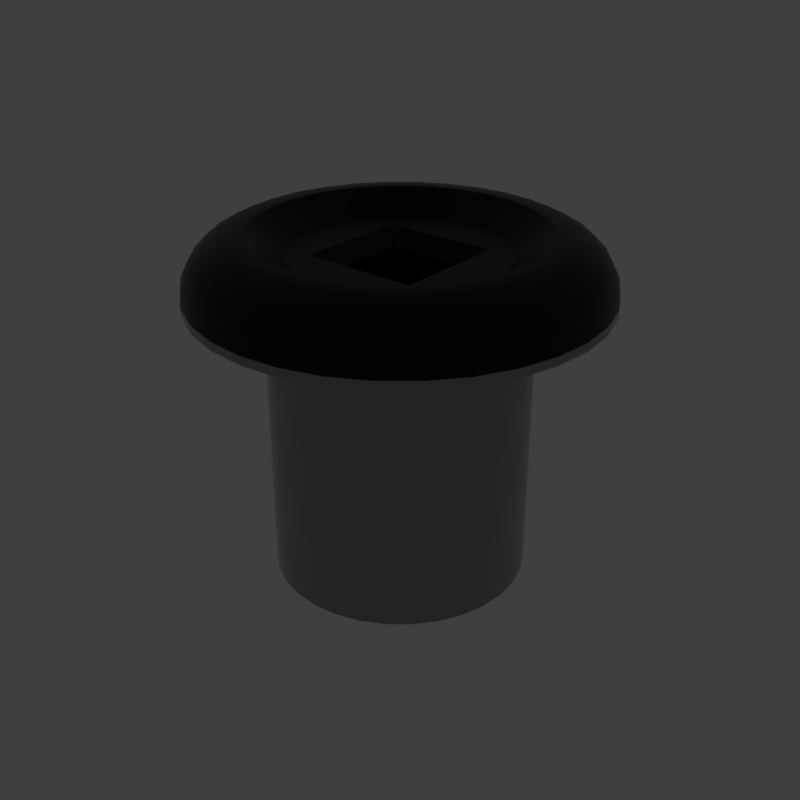 # Source: square_circleround.blend  (saved by Blender 2.79.6; exported with 4.5.12 LTS)
import bpy
from mathutils import Matrix  # noqa: F401  (used for matrix-valued properties, if any)

bpy.ops.wm.read_factory_settings(use_empty=True)
scene = bpy.context.scene
scene.name = 'main'

# ---- collections
col_collection_1 = bpy.data.collections.new('Collection 1'); scene.collection.children.link(col_collection_1)

# ---- materials (node trees are filled in below, after node groups)
mat_prox_alum_052 = bpy.data.materials.new('prox_alum.052')
mat_prox_alum_052.alpha_threshold = 0.0
mat_prox_alum_052.diffuse_color = (0.1933, 0.1933, 0.1933, 1.0)
mat_prox_alum_052.roughness = 0.5
mat_prox_kevlar_052 = bpy.data.materials.new('prox_kevlar.052')
mat_prox_kevlar_052.alpha_threshold = 0.0
mat_prox_kevlar_052.diffuse_color = (0.03737, 0.03737, 0.03737, 1.0)
mat_prox_kevlar_052.roughness = 0.5
mat_prox_easy_spec_052 = bpy.data.materials.new('prox_easy_spec.052')
mat_prox_easy_spec_052.alpha_threshold = 0.0
mat_prox_easy_spec_052.diffuse_color = (0.2791, 0.2791, 0.2791, 1.0)
mat_prox_easy_spec_052.roughness = 0.5
mat_prox_soap_050 = bpy.data.materials.new('prox_soap.050')
mat_prox_soap_050.alpha_threshold = 0.0
mat_prox_soap_050.diffuse_color = (0.8, 0.5447, 0.3018, 1.0)
mat_prox_soap_050.roughness = 0.5
mat_prox_emission_050 = bpy.data.materials.new('prox_emission.050')
mat_prox_emission_050.alpha_threshold = 0.0
mat_prox_emission_050.diffuse_color = (0.3973, 0.7023, 0.9681, 1.0)
mat_prox_emission_050.roughness = 0.5

# ---- node groups
ng_auto_smooth = bpy.data.node_groups.new('Auto Smooth', 'GeometryNodeTree')
_s = ng_auto_smooth.interface.new_socket(name='Geometry', in_out='OUTPUT', socket_type='NodeSocketGeometry')
_s = ng_auto_smooth.interface.new_socket(name='Geometry', in_out='INPUT', socket_type='NodeSocketGeometry')
_s = ng_auto_smooth.interface.new_socket(name='Angle', in_out='INPUT', socket_type='NodeSocketFloat')
_s.subtype = 'ANGLE'
_s.min_value = 0.0
_s.max_value = 3.142
ng_auto_smooth.is_modifier = True
_N = ng_auto_smooth.nodes; _L = ng_auto_smooth.links
n0 = _N.new('NodeGroupOutput'); n0.name = 'Group Output'; n0.location = (480, -100)
n1 = _N.new('NodeGroupInput'); n1.name = 'Group Input'; n1.location = (-420, -300)
n2 = _N.new('NodeGroupInput'); n2.name = 'Group Input.001'; n2.location = (-60, -100)
n3 = _N.new('GeometryNodeSetShadeSmooth'); n3.name = 'Set Shade Smooth'; n3.location = (120, -100)
n3.domain = 'EDGE'
n4 = _N.new('GeometryNodeSetShadeSmooth'); n4.name = 'Set Shade Smooth.001'; n4.location = (300, -100)
n5 = _N.new('GeometryNodeInputMeshEdgeAngle'); n5.name = 'Edge Angle'; n5.location = (-420, -220)
n6 = _N.new('GeometryNodeInputEdgeSmooth'); n6.name = 'Is Edge Smooth'; n6.location = (-60, -160)
n7 = _N.new('GeometryNodeInputShadeSmooth'); n7.name = 'Is Face Smooth'; n7.location = (-240, -340)
n8 = _N.new('FunctionNodeBooleanMath'); n8.name = 'Boolean Math'; n8.location = (-60, -220)
n9 = _N.new('FunctionNodeCompare'); n9.name = 'Compare'; n9.location = (-240, -180)
n9.operation = 'LESS_EQUAL'
_L.new(n5.outputs[0], n9.inputs[0])
_L.new(n4.outputs[0], n0.inputs[0])
_L.new(n1.outputs[1], n9.inputs[1])
_L.new(n9.outputs[0], n8.inputs[0])
_L.new(n7.outputs[0], n8.inputs[1])
_L.new(n2.outputs[0], n3.inputs[0])
_L.new(n6.outputs[0], n3.inputs[1])
_L.new(n3.outputs[0], n4.inputs[0])
_L.new(n8.outputs[0], n3.inputs[2])
n0.is_active_output = True

# ---- material node trees
mat_prox_alum_052.use_nodes = True; mat_prox_alum_052.node_tree.nodes.clear()
_N = mat_prox_alum_052.node_tree.nodes; _L = mat_prox_alum_052.node_tree.links
n0 = _N.new('ShaderNodeOutputMaterial'); n0.name = 'Material Output'; n0.location = (300, 300)
n1 = _N.new('ShaderNodeBsdfPrincipled'); n1.name = 'Principled BSDF'; n1.location = (10, 300)
n1.width = 150
n1.subsurface_method = 'BURLEY'
n1.inputs[0].default_value = (0.3217, 0.3217, 0.3217, 1.0)
n1.inputs[1].default_value = 1.0
n1.inputs[2].default_value = 0.1633
n1.inputs[3].default_value = 1.45
n1.inputs[9].default_value = (1.0, 1.0, 1.0)
n1.inputs[13].default_value = 0.119
n1.inputs[15].default_value = 0.7959
n1.inputs[16].default_value = 0.8299
n1.inputs[24].default_value = 0.1605
_L.new(n1.outputs[0], n0.inputs[0])
n0.is_active_output = True
mat_prox_kevlar_052.use_nodes = True; mat_prox_kevlar_052.node_tree.nodes.clear()
_N = mat_prox_kevlar_052.node_tree.nodes; _L = mat_prox_kevlar_052.node_tree.links
n0 = _N.new('ShaderNodeOutputMaterial'); n0.name = 'Material Output'; n0.location = (300, 300)
n1 = _N.new('ShaderNodeBsdfPrincipled'); n1.name = 'Principled BSDF'; n1.location = (10, 300)
n1.width = 150
n1.subsurface_method = 'BURLEY'
n1.inputs[0].default_value = (0.0, 0.0, 0.0, 1.0)
n1.inputs[2].default_value = 0.3401
n1.inputs[3].default_value = 1.45
n1.inputs[9].default_value = (1.0, 1.0, 1.0)
n1.inputs[13].default_value = 0.2143
_L.new(n1.outputs[0], n0.inputs[0])
n0.is_active_output = True
mat_prox_easy_spec_052.use_nodes = True; mat_prox_easy_spec_052.node_tree.nodes.clear()
_N = mat_prox_easy_spec_052.node_tree.nodes; _L = mat_prox_easy_spec_052.node_tree.links
n0 = _N.new('ShaderNodeOutputMaterial'); n0.name = 'Material Output'; n0.location = (300, 300)
n1 = _N.new('ShaderNodeBsdfPrincipled'); n1.name = 'Principled BSDF'; n1.location = (10, 300)
n1.width = 150
n1.subsurface_method = 'BURLEY'
n1.inputs[0].default_value = (0.1372, 0.1372, 0.1372, 1.0)
n1.inputs[2].default_value = 0.2245
n1.inputs[3].default_value = 1.45
n1.inputs[9].default_value = (1.0, 1.0, 1.0)
n1.inputs[13].default_value = 0.09864
n1.inputs[19].default_value = 0.25
_L.new(n1.outputs[0], n0.inputs[0])
n0.is_active_output = True
mat_prox_soap_050.use_nodes = True; mat_prox_soap_050.node_tree.nodes.clear()
_N = mat_prox_soap_050.node_tree.nodes; _L = mat_prox_soap_050.node_tree.links
n0 = _N.new('ShaderNodeOutputMaterial'); n0.name = 'Material Output'; n0.location = (300, 300)
n1 = _N.new('ShaderNodeLayerWeight'); n1.name = 'Layer Weight'; n1.location = (-554, 262)
n2 = _N.new('ShaderNodeValToRGB'); n2.name = 'ColorRamp'; n2.location = (-400, 254)
n2.color_ramp.interpolation = 'B_SPLINE'
while len(n2.color_ramp.elements) > 1: n2.color_ramp.elements.remove(n2.color_ramp.elements[-1])
n2.color_ramp.elements[0].position = 0.0; n2.color_ramp.elements[0].color = (1.0, 0.0, 0.2363, 1.0)
_e = n2.color_ramp.elements.new(0.1477); _e.color = (0.0, 0.1135, 0.6103, 1.0)
_e = n2.color_ramp.elements.new(0.2773); _e.color = (0.2081, 0.332, 0.6265, 1.0)
_e = n2.color_ramp.elements.new(0.5); _e.color = (0.5089, 0.1741, 0.6181, 1.0)
_e = n2.color_ramp.elements.new(0.6818); _e.color = (0.7544, 0.04821, 0.0, 1.0)
_e = n2.color_ramp.elements.new(0.8511); _e.color = (0.336, 0.5043, 0.1917, 1.0)
_e = n2.color_ramp.elements.new(1.0); _e.color = (0.01772, 0.3483, 1.0, 1.0)
n3 = _N.new('ShaderNodeMix'); n3.name = 'Mix'; n3.location = (-80, 218)
n3.data_type = 'RGBA'
n3.inputs[0].default_value = 0.7909
n4 = _N.new('ShaderNodeBsdfPrincipled'); n4.name = 'Principled BSDF.001'; n4.location = (140, 300)
n4.width = 150
n4.subsurface_method = 'BURLEY'
n4.inputs[2].default_value = 0.0
n4.inputs[3].default_value = 1.45
n4.inputs[9].default_value = (1.0, 1.0, 1.0)
n4.inputs[18].default_value = 1.0
n4.inputs[19].default_value = 0.25
_L.new(n1.outputs[1], n2.inputs[0])
_L.new(n2.outputs[0], n3.inputs[6])
_L.new(n3.outputs[2], n4.inputs[0])
_L.new(n4.outputs[0], n0.inputs[0])
n0.is_active_output = True
mat_prox_emission_050.use_nodes = True; mat_prox_emission_050.node_tree.nodes.clear()
_N = mat_prox_emission_050.node_tree.nodes; _L = mat_prox_emission_050.node_tree.links
n0 = _N.new('ShaderNodeOutputMaterial'); n0.name = 'Material Output'; n0.location = (446, 300)
n1 = _N.new('ShaderNodeEmission'); n1.name = 'Emission'; n1.location = (156, 300)
n1.inputs[1].default_value = 4.0
n2 = _N.new('ShaderNodeLayerWeight'); n2.name = 'Layer Weight'; n2.location = (-631, 360)
n3 = _N.new('ShaderNodeValToRGB'); n3.name = 'ColorRamp'; n3.location = (-450, 370)
n3.color_ramp.interpolation = 'B_SPLINE'
while len(n3.color_ramp.elements) > 1: n3.color_ramp.elements.remove(n3.color_ramp.elements[-1])
n3.color_ramp.elements[0].position = 0.1864; n3.color_ramp.elements[0].color = (1.0, 0.02556, 0.0, 1.0)
_e = n3.color_ramp.elements.new(0.8045); _e.color = (1.0, 0.2244, 0.007333, 1.0)
_e = n3.color_ramp.elements.new(0.9909); _e.color = (1.0, 1.0, 1.0, 1.0)
n4 = _N.new('ShaderNodeMix'); n4.name = 'Mix'; n4.location = (-92, 333)
n4.data_type = 'RGBA'
n4.blend_type = 'COLOR'
n4.inputs[0].default_value = 0.8273
_L.new(n2.outputs[1], n3.inputs[0])
_L.new(n1.outputs[0], n0.inputs[0])
_L.new(n4.outputs[2], n1.inputs[0])
_L.new(n3.outputs[0], n4.inputs[7])
n0.is_active_output = True

# ---- world
world_world = bpy.data.worlds.new('World'); scene.world = world_world
world_world.use_nodes = True; world_world.node_tree.nodes.clear()
_N = world_world.node_tree.nodes; _L = world_world.node_tree.links
n0 = _N.new('ShaderNodeOutputWorld'); n0.name = 'World Output'; n0.location = (300, 300)
n1 = _N.new('ShaderNodeBackground'); n1.name = 'Background'; n1.location = (10, 300)
n1.inputs[0].default_value = (0.05, 0.05, 0.05, 1.0)
_L.new(n1.outputs[0], n0.inputs[0])
n0.is_active_output = True
world_world.use_sun_shadow = False
world_world.sun_shadow_jitter_overblur = 0.0

# ---- meshes
me_square_circleround = bpy.data.meshes.new('square_circleround')
me_square_circleround.from_pydata([(0.0, 0.327, 0.2137), (-0.0638, 0.3207, 0.2137), (-0.1251, 0.3021, 0.2137), (-0.1817, 0.2719, 0.2137), (-0.2312, 0.2312, 0.2137), (-0.2719, 0.1817, 0.2137), (-0.3021, 0.1251, 0.2137), (-0.3207, 0.0638, 0.2137), (-0.327, 2.469e-08, 0.2137), (-0.3207, -0.0638, 0.2137), (-0.3021, -0.1251, 0.2137), (-0.2719, -0.1817, 0.2137), (-0.2312, -0.2312, 0.2137), (-0.1817, -0.2719, 0.2137), (-0.1251, -0.3021, 0.2137), (-0.0638, -0.3207, 0.2137), (0.0, -0.327, 0.2137), (0.1425, -0.09524, 0.2797), (0.0638, 0.3207, 0.2137), (0.1251, 0.3021, 0.2137), (0.1817, 0.2719, 0.2137), (0.2312, 0.2312, 0.2137), (0.2719, 0.1817, 0.2137), (0.3021, 0.1251, 0.2137), (0.3207, 0.0638, 0.2137), (0.327, 2.469e-08, 0.2137), (0.3207, -0.0638, 0.2137), (0.3021, -0.1251, 0.2137), (0.2719, -0.1817, 0.2137), (0.2312, -0.2312, 0.2137), (0.1817, -0.2719, 0.2137), (0.1251, -0.3021, 0.2137), (0.1584, -0.0656, 0.2797), (0.1681, -0.03344, 0.2797), (0.0638, -0.3207, 0.2137), (-0.06831, 0.06831, 0.1016), (0.0, 0.2281, 0.3143), (-0.04451, 0.2237, 0.3143), (-0.0873, 0.2108, 0.3143), (-0.1267, 0.1897, 0.3143), (-0.1613, 0.1613, 0.3143), (-0.1897, 0.1267, 0.3143), (-0.2108, 0.0873, 0.3143), (-0.2237, 0.04451, 0.3143), (-0.2281, 4.54e-08, 0.3143), (-0.2237, -0.04451, 0.3143), (-0.2108, -0.0873, 0.3143), (-0.1897, -0.1267, 0.3143), (-0.1613, -0.1613, 0.3143), (-0.1267, -0.1897, 0.3143), (-0.0873, -0.2108, 0.3143), (-0.04451, -0.2237, 0.3143), (0.0, -0.2281, 0.3143), (0.1714, 6.001e-08, 0.2797), (0.1681, 0.03344, 0.2797), (-0.06831, -0.06831, 0.1016), (0.06831, -0.06831, 0.1016), (0.04451, 0.2237, 0.3143), (0.0873, 0.2108, 0.3143), (0.1267, 0.1897, 0.3143), (0.1613, 0.1613, 0.3143), (0.1897, 0.1267, 0.3143), (0.0, 0.2071, 0.2137), (-0.0404, 0.2031, 0.2137), (-0.07924, 0.1913, 0.2137), (-0.115, 0.1722, 0.2137), (-0.1464, 0.1464, 0.2137), (-0.1722, 0.115, 0.2137), (-0.1913, 0.07924, 0.2137), (-0.2031, 0.0404, 0.2137), (-0.2071, 4.981e-08, 0.2137), (-0.2031, -0.0404, 0.2137), (-0.1913, -0.07924, 0.2137), (-0.1722, -0.115, 0.2137), (-0.1464, -0.1464, 0.2137), (-0.115, -0.1722, 0.2137), (-0.07924, -0.1913, 0.2137), (-0.0404, -0.2031, 0.2137), (0.0, -0.2071, 0.2137), (0.2108, 0.0873, 0.3143), (0.2237, 0.04451, 0.3143), (0.2281, 4.54e-08, 0.3143), (0.2237, -0.04451, 0.3143), (0.2108, -0.0873, 0.3143), (0.1584, 0.0656, 0.2797), (0.1425, 0.09524, 0.2797), (0.1897, -0.1267, 0.3143), (0.1613, -0.1613, 0.3143), (0.1267, -0.1897, 0.3143), (0.0873, -0.2108, 0.3143), (0.04451, -0.2237, 0.3143), (0.0, -0.06831, 0.1016), (0.06831, 0.06831, 0.1016), (0.0404, 0.2031, 0.2137), (0.0, 0.2071, -0.2457), (-0.0404, 0.2031, -0.2457), (-0.07924, 0.1913, -0.2457), (-0.115, 0.1722, -0.2457), (-0.1464, 0.1464, -0.2457), (-0.1722, 0.115, -0.2457), (-0.1913, 0.07924, -0.2457), (-0.2031, 0.0404, -0.2457), (-0.2071, 4.981e-08, -0.2457), (-0.2031, -0.0404, -0.2457), (-0.1913, -0.07924, -0.2457), (-0.1722, -0.115, -0.2457), (-0.1464, -0.1464, -0.2457), (-0.115, -0.1722, -0.2457), (-0.07924, -0.1913, -0.2457), (-0.0404, -0.2031, -0.2457), (0.0, -0.2071, -0.2457), (0.07924, 0.1913, 0.2137), (0.115, 0.1722, 0.2137), (0.1464, 0.1464, 0.2137), (0.1722, 0.115, 0.2137), (0.1913, 0.07924, 0.2137), (0.2031, 0.0404, 0.2137), (0.2071, 4.981e-08, 0.2137), (0.1212, 0.1212, 0.2797), (-0.09524, 0.09524, 0.2797), (0.2031, -0.0404, 0.2137), (0.1913, -0.07924, 0.2137), (0.1722, -0.115, 0.2137), (0.1464, -0.1464, 0.2137), (0.115, -0.1722, 0.2137), (0.07924, -0.1913, 0.2137), (0.0, 0.1714, 0.2797), (-0.03344, 0.1681, 0.2797), (-0.0656, 0.1584, 0.2797), (-0.09524, 0.1425, 0.2797), (-0.1212, 0.1212, 0.2797), (-0.1425, 0.09524, 0.2797), (-0.1584, 0.0656, 0.2797), (-0.1681, 0.03344, 0.2797), (-0.1714, 6.001e-08, 0.2797), (-0.1681, -0.03344, 0.2797), (-0.1584, -0.0656, 0.2797), (-0.1425, -0.09524, 0.2797), (-0.1212, -0.1212, 0.2797), (-0.09524, -0.1425, 0.2797), (-0.0656, -0.1584, 0.2797), (-0.03344, -0.1681, 0.2797), (0.0, -0.1714, 0.2797), (0.0404, -0.2031, 0.2137), (0.0, 0.06831, 0.1016), (0.0, -0.06831, 0.2544), (0.0404, 0.2031, -0.2457), (0.07924, 0.1913, -0.2457), (0.115, 0.1722, -0.2457), (0.1464, 0.1464, -0.2457), (0.1722, 0.115, -0.2457), (0.1913, 0.07924, -0.2457), (-0.09524, -0.09524, 0.2797), (0.0, -0.09524, 0.2797), (0.2031, 0.0404, -0.2457), (0.2071, 4.981e-08, -0.2457), (0.2031, -0.0404, -0.2457), (0.1913, -0.07924, -0.2457), (0.0, 0.06831, 0.2544), (-0.06831, -0.06831, 0.2544), (0.09524, -0.09524, 0.2797), (-0.06831, 0.06831, 0.2544), (0.03344, -0.1681, 0.2797), (0.0656, -0.1584, 0.2797), (0.09524, -0.1425, 0.2797), (0.1212, -0.1212, 0.2797), (0.0, 0.09524, 0.2797), (0.1722, -0.115, -0.2457), (0.1464, -0.1464, -0.2457), (0.115, -0.1722, -0.2457), (0.07924, -0.1913, -0.2457), (0.0404, -0.2031, -0.2457), (0.06831, -0.06831, 0.2544), (0.09524, 0.09524, 0.2797), (0.06831, 0.06831, 0.2544), (0.03344, 0.1681, 0.2797), (0.0656, 0.1584, 0.2797), (0.09524, 0.1425, 0.2797), (0.0, 0.2396, 0.3143), (0.0, 0.327, 0.2274), (0.0, 0.2666, 0.3101), (0.0, 0.291, 0.2977), (0.0, 0.3103, 0.2785), (0.0, 0.3227, 0.2542), (-0.0638, 0.3207, 0.2274), (-0.04675, 0.235, 0.3143), (-0.06296, 0.3165, 0.2542), (-0.06054, 0.3044, 0.2785), (-0.05677, 0.2854, 0.2977), (-0.05202, 0.2615, 0.3101), (-0.1251, 0.3021, 0.2274), (-0.09171, 0.2214, 0.3143), (-0.1235, 0.2982, 0.2542), (-0.1188, 0.2867, 0.2785), (-0.1114, 0.2688, 0.2977), (-0.102, 0.2463, 0.3101), (-0.1817, 0.2719, 0.2274), (-0.1331, 0.1993, 0.3143), (-0.1793, 0.2683, 0.2542), (-0.1724, 0.258, 0.2785), (-0.1617, 0.242, 0.2977), (-0.1481, 0.2217, 0.3101), (-0.2312, 0.2312, 0.2274), (-0.1695, 0.1695, 0.3143), (-0.2282, 0.2282, 0.2542), (-0.2194, 0.2194, 0.2785), (-0.2058, 0.2058, 0.2977), (-0.1885, 0.1885, 0.3101), (-0.2719, 0.1817, 0.2274), (-0.1993, 0.1331, 0.3143), (-0.2683, 0.1793, 0.2542), (-0.258, 0.1724, 0.2785), (-0.242, 0.1617, 0.2977), (-0.2217, 0.1481, 0.3101), (-0.3021, 0.1251, 0.2274), (-0.2214, 0.09171, 0.3143), (-0.2982, 0.1235, 0.2542), (-0.2867, 0.1188, 0.2785), (-0.2688, 0.1114, 0.2977), (-0.2463, 0.102, 0.3101), (-0.3207, 0.0638, 0.2274), (-0.235, 0.04675, 0.3143), (-0.3165, 0.06296, 0.2542), (-0.3044, 0.06054, 0.2785), (-0.2854, 0.05677, 0.2977), (-0.2615, 0.05202, 0.3101), (-0.327, 2.469e-08, 0.2274), (-0.2396, 4.299e-08, 0.3143), (-0.3227, 2.558e-08, 0.2542), (-0.3103, 2.832e-08, 0.2785), (-0.291, 3.224e-08, 0.2977), (-0.2666, 3.731e-08, 0.3101), (-0.3207, -0.0638, 0.2274), (-0.235, -0.04675, 0.3143), (-0.3165, -0.06296, 0.2542), (-0.3044, -0.06054, 0.2785), (-0.2854, -0.05677, 0.2977), (-0.2615, -0.05202, 0.3101), (-0.3021, -0.1251, 0.2274), (-0.2214, -0.09171, 0.3143), (-0.2982, -0.1235, 0.2542), (-0.2867, -0.1188, 0.2785), (-0.2688, -0.1114, 0.2977), (-0.2463, -0.102, 0.3101), (-0.2719, -0.1817, 0.2274), (-0.1993, -0.1331, 0.3143), (-0.2683, -0.1793, 0.2542), (-0.258, -0.1724, 0.2785), (-0.242, -0.1617, 0.2977), (-0.2217, -0.1481, 0.3101), (-0.2312, -0.2312, 0.2274), (-0.1695, -0.1695, 0.3143), (-0.2282, -0.2282, 0.2542), (-0.2194, -0.2194, 0.2785), (-0.2058, -0.2058, 0.2977), (-0.1885, -0.1885, 0.3101), (-0.1817, -0.2719, 0.2274), (-0.1331, -0.1993, 0.3143), (-0.1793, -0.2683, 0.2542), (-0.1724, -0.258, 0.2785), (-0.1617, -0.242, 0.2977), (-0.1481, -0.2217, 0.3101), (-0.1251, -0.3021, 0.2274), (-0.09171, -0.2214, 0.3143), (-0.1235, -0.2982, 0.2542), (-0.1188, -0.2867, 0.2785), (-0.1114, -0.2688, 0.2977), (-0.102, -0.2463, 0.3101), (-0.0638, -0.3207, 0.2274), (-0.04675, -0.235, 0.3143), (-0.06296, -0.3165, 0.2542), (-0.06054, -0.3044, 0.2785), (-0.05677, -0.2854, 0.2977), (-0.05202, -0.2615, 0.3101), (0.0, -0.327, 0.2274), (0.0, -0.2396, 0.3143), (0.0, -0.3227, 0.2542), (0.0, -0.3103, 0.2785), (0.0, -0.291, 0.2977), (0.0, -0.2666, 0.3101), (0.0638, 0.3207, 0.2274), (0.04675, 0.235, 0.3143), (0.06296, 0.3165, 0.2542), (0.06054, 0.3044, 0.2785), (0.05677, 0.2854, 0.2977), (0.05202, 0.2615, 0.3101), (0.09171, 0.2214, 0.3143), (0.1251, 0.3021, 0.2274), (0.102, 0.2463, 0.3101), (0.1114, 0.2688, 0.2977), (0.1188, 0.2867, 0.2785), (0.1235, 0.2982, 0.2542), (0.1817, 0.2719, 0.2274), (0.1331, 0.1993, 0.3143), (0.1793, 0.2683, 0.2542), (0.1724, 0.258, 0.2785), (0.1617, 0.242, 0.2977), (0.1481, 0.2217, 0.3101), (0.1695, 0.1695, 0.3143), (0.2312, 0.2312, 0.2274), (0.1885, 0.1885, 0.3101), (0.2058, 0.2058, 0.2977), (0.2194, 0.2194, 0.2785), (0.2282, 0.2282, 0.2542), (0.2719, 0.1817, 0.2274), (0.1993, 0.1331, 0.3143), (0.2683, 0.1793, 0.2542), (0.258, 0.1724, 0.2785), (0.242, 0.1617, 0.2977), (0.2217, 0.1481, 0.3101), (0.2214, 0.09171, 0.3143), (0.3021, 0.1251, 0.2274), (0.2463, 0.102, 0.3101), (0.2688, 0.1114, 0.2977), (0.2867, 0.1188, 0.2785), (0.2982, 0.1235, 0.2542), (0.3207, 0.0638, 0.2274), (0.235, 0.04675, 0.3143), (0.3165, 0.06296, 0.2542), (0.3044, 0.06054, 0.2785), (0.2854, 0.05677, 0.2977), (0.2615, 0.05202, 0.3101), (0.2396, 4.299e-08, 0.3143), (0.327, 2.469e-08, 0.2274), (0.2666, 3.731e-08, 0.3101), (0.291, 3.224e-08, 0.2977), (0.3103, 2.832e-08, 0.2785), (0.3227, 2.558e-08, 0.2542), (0.235, -0.04675, 0.3143), (0.3207, -0.0638, 0.2274), (0.2615, -0.05202, 0.3101), (0.2854, -0.05677, 0.2977), (0.3044, -0.06054, 0.2785), (0.3165, -0.06296, 0.2542), (0.2214, -0.09171, 0.3143), (0.3021, -0.1251, 0.2274), (0.2463, -0.102, 0.3101), (0.2688, -0.1114, 0.2977), (0.2867, -0.1188, 0.2785), (0.2982, -0.1235, 0.2542), (0.2719, -0.1817, 0.2274), (0.1993, -0.1331, 0.3143), (0.2683, -0.1793, 0.2542), (0.258, -0.1724, 0.2785), (0.242, -0.1617, 0.2977), (0.2217, -0.1481, 0.3101), (0.1695, -0.1695, 0.3143), (0.2312, -0.2312, 0.2274), (0.1885, -0.1885, 0.3101), (0.2058, -0.2058, 0.2977), (0.2194, -0.2194, 0.2785), (0.2282, -0.2282, 0.2542), (0.1331, -0.1993, 0.3143), (0.1817, -0.2719, 0.2274), (0.1481, -0.2217, 0.3101), (0.1617, -0.242, 0.2977), (0.1724, -0.258, 0.2785), (0.1793, -0.2683, 0.2542), (0.09171, -0.2214, 0.3143), (0.1251, -0.3021, 0.2274), (0.102, -0.2463, 0.3101), (0.1114, -0.2688, 0.2977), (0.1188, -0.2867, 0.2785), (0.1235, -0.2982, 0.2542), (0.04675, -0.235, 0.3143), (0.0638, -0.3207, 0.2274), (0.05202, -0.2615, 0.3101), (0.05677, -0.2854, 0.2977), (0.06054, -0.3044, 0.2785), (0.06296, -0.3165, 0.2542)], [], [(322, 81, 82, 328), (346, 87, 88, 352), (215, 221, 43, 42), (352, 88, 89, 358), (221, 227, 44, 43), (227, 233, 45, 44), (358, 89, 90, 364), (233, 239, 46, 45), (281, 57, 58, 286), (239, 245, 47, 46), (159, 145, 91, 55), (245, 251, 48, 47), (286, 58, 59, 293), (251, 257, 49, 48), (185, 191, 38, 37), (257, 263, 50, 49), (22, 304, 311, 23), (263, 269, 51, 50), (178, 36, 57, 281), (310, 79, 80, 317), (269, 275, 52, 51), (191, 197, 39, 38), (173, 85, 118, 177), (34, 365, 274, 16), (197, 203, 40, 39), (317, 80, 81, 322), (334, 83, 86, 341), (203, 209, 41, 40), (328, 82, 83, 334), (341, 86, 87, 346), (209, 215, 42, 41), (21, 299, 304, 22), (13, 14, 262, 256), (0, 1, 184, 179), (23, 311, 316, 24), (14, 15, 268, 262), (1, 2, 190, 184), (24, 316, 323, 25), (15, 16, 274, 268), (2, 3, 196, 190), (25, 323, 329, 26), (28, 340, 347, 29), (3, 4, 202, 196), (27, 335, 340, 28), (145, 172, 56, 91), (4, 5, 208, 202), (26, 329, 335, 27), (30, 353, 359, 31), (5, 6, 214, 208), (172, 174, 92, 56), (6, 7, 220, 214), (160, 17, 32, 33, 53, 54, 84, 85, 173), (7, 8, 226, 220), (8, 9, 232, 226), (19, 287, 292, 20), (9, 10, 238, 232), (158, 161, 35, 144), (10, 11, 244, 238), (20, 292, 299, 21), (11, 12, 250, 244), (298, 60, 61, 305), (12, 13, 256, 250), (26, 120, 117, 25), (91, 144, 35, 55), (6, 5, 67, 68), (30, 124, 123, 29), (7, 6, 68, 69), (31, 125, 124, 30), (8, 7, 69, 70), (91, 56, 92, 144), (9, 8, 70, 71), (34, 143, 125, 31), (10, 9, 71, 72), (19, 111, 93, 18), (11, 10, 72, 73), (160, 173, 174, 172), (12, 11, 73, 74), (173, 166, 158, 174), (13, 12, 74, 75), (20, 112, 111, 19), (14, 13, 75, 76), (1, 0, 62, 63), (24, 116, 115, 23), (15, 14, 76, 77), (2, 1, 63, 64), (166, 126, 127, 128, 129, 119), (16, 15, 77, 78), (3, 2, 64, 65), (25, 117, 116, 24), (28, 122, 121, 27), (4, 3, 65, 66), (27, 121, 120, 26), (29, 123, 122, 28), (5, 4, 66, 67), (68, 67, 99, 100), (123, 168, 167, 122), (69, 68, 100, 101), (119, 152, 159, 161), (70, 69, 101, 102), (124, 169, 168, 123), (71, 70, 102, 103), (125, 170, 169, 124), (72, 71, 103, 104), (153, 160, 172, 145), (73, 72, 104, 105), (143, 171, 170, 125), (74, 73, 105, 106), (142, 153, 152, 139, 140, 141), (75, 74, 106, 107), (164, 165, 17, 160), (76, 75, 107, 108), (63, 62, 94, 95), (22, 114, 113, 21), (77, 76, 108, 109), (64, 63, 95, 96), (139, 152, 137, 138), (78, 77, 109, 110), (65, 64, 96, 97), (115, 151, 150, 114), (120, 156, 155, 117), (66, 65, 97, 98), (117, 155, 154, 116), (121, 157, 156, 120), (67, 66, 98, 99), (116, 154, 151, 115), (122, 167, 157, 121), (38, 39, 129, 128), (59, 177, 118, 60), (113, 149, 148, 112), (39, 40, 130, 129), (80, 54, 53, 81), (114, 150, 149, 113), (40, 41, 131, 130), (112, 148, 147, 111), (89, 163, 162, 90), (41, 42, 132, 131), (88, 164, 163, 89), (42, 43, 133, 132), (87, 165, 164, 88), (43, 44, 134, 133), (86, 17, 165, 87), (44, 45, 135, 134), (83, 32, 17, 86), (45, 46, 136, 135), (82, 33, 32, 83), (46, 47, 137, 136), (81, 53, 33, 82), (47, 48, 138, 137), (79, 84, 54, 80), (48, 49, 139, 138), (61, 85, 84, 79), (49, 50, 140, 139), (36, 37, 127, 126), (60, 118, 85, 61), (50, 51, 141, 140), (37, 38, 128, 127), (152, 119, 131, 132, 133, 134, 135, 136, 137), (51, 52, 142, 141), (31, 359, 365, 34), (293, 59, 60, 298), (305, 61, 79, 310), (119, 129, 130, 131), (166, 119, 161, 158), (21, 113, 112, 20), (18, 280, 287, 19), (16, 78, 143, 34), (78, 110, 171, 143), (0, 179, 280, 18), (174, 158, 144, 92), (23, 115, 114, 22), (29, 347, 353, 30), (36, 126, 175, 57), (93, 146, 94, 62), (142, 162, 163, 164, 160, 153), (166, 173, 177, 176, 175, 126), (18, 93, 62, 0), (152, 153, 145, 159), (90, 162, 142, 52), (364, 90, 52, 275), (57, 175, 176, 58), (161, 159, 55, 35), (58, 176, 177, 59), (111, 147, 146, 93), (185, 178, 180, 189), (189, 180, 181, 188), (188, 181, 182, 187), (187, 182, 183, 186), (186, 183, 179, 184), (191, 185, 189, 195), (195, 189, 188, 194), (194, 188, 187, 193), (193, 187, 186, 192), (192, 186, 184, 190), (197, 191, 195, 201), (201, 195, 194, 200), (200, 194, 193, 199), (199, 193, 192, 198), (198, 192, 190, 196), (203, 197, 201, 207), (207, 201, 200, 206), (206, 200, 199, 205), (205, 199, 198, 204), (204, 198, 196, 202), (209, 203, 207, 213), (213, 207, 206, 212), (212, 206, 205, 211), (211, 205, 204, 210), (210, 204, 202, 208), (215, 209, 213, 219), (219, 213, 212, 218), (218, 212, 211, 217), (217, 211, 210, 216), (216, 210, 208, 214), (221, 215, 219, 225), (225, 219, 218, 224), (224, 218, 217, 223), (223, 217, 216, 222), (222, 216, 214, 220), (227, 221, 225, 231), (231, 225, 224, 230), (230, 224, 223, 229), (229, 223, 222, 228), (228, 222, 220, 226), (233, 227, 231, 237), (237, 231, 230, 236), (236, 230, 229, 235), (235, 229, 228, 234), (234, 228, 226, 232), (239, 233, 237, 243), (243, 237, 236, 242), (242, 236, 235, 241), (241, 235, 234, 240), (240, 234, 232, 238), (245, 239, 243, 249), (249, 243, 242, 248), (248, 242, 241, 247), (247, 241, 240, 246), (246, 240, 238, 244), (251, 245, 249, 255), (255, 249, 248, 254), (254, 248, 247, 253), (253, 247, 246, 252), (252, 246, 244, 250), (257, 251, 255, 261), (261, 255, 254, 260), (260, 254, 253, 259), (259, 253, 252, 258), (258, 252, 250, 256), (263, 257, 261, 267), (267, 261, 260, 266), (266, 260, 259, 265), (265, 259, 258, 264), (264, 258, 256, 262), (269, 263, 267, 273), (273, 267, 266, 272), (272, 266, 265, 271), (271, 265, 264, 270), (270, 264, 262, 268), (275, 269, 273, 279), (279, 273, 272, 278), (278, 272, 271, 277), (277, 271, 270, 276), (276, 270, 268, 274), (299, 292, 294, 303), (303, 294, 295, 302), (302, 295, 296, 301), (301, 296, 297, 300), (300, 297, 293, 298), (323, 316, 318, 327), (327, 318, 319, 326), (326, 319, 320, 325), (325, 320, 321, 324), (324, 321, 317, 322), (347, 340, 342, 351), (351, 342, 343, 350), (350, 343, 344, 349), (349, 344, 345, 348), (348, 345, 341, 346), (329, 323, 327, 333), (333, 327, 326, 332), (332, 326, 325, 331), (331, 325, 324, 330), (330, 324, 322, 328), (353, 347, 351, 357), (357, 351, 350, 356), (356, 350, 349, 355), (355, 349, 348, 354), (354, 348, 346, 352), (287, 280, 282, 291), (291, 282, 283, 290), (290, 283, 284, 289), (289, 284, 285, 288), (288, 285, 281, 286), (292, 287, 291, 294), (294, 291, 290, 295), (295, 290, 289, 296), (296, 289, 288, 297), (297, 288, 286, 293), (311, 304, 306, 315), (315, 306, 307, 314), (314, 307, 308, 313), (313, 308, 309, 312), (312, 309, 305, 310), (335, 329, 333, 339), (339, 333, 332, 338), (338, 332, 331, 337), (337, 331, 330, 336), (336, 330, 328, 334), (359, 353, 357, 363), (363, 357, 356, 362), (362, 356, 355, 361), (361, 355, 354, 360), (360, 354, 352, 358), (340, 335, 339, 342), (342, 339, 338, 343), (343, 338, 337, 344), (344, 337, 336, 345), (345, 336, 334, 341), (365, 359, 363, 369), (369, 363, 362, 368), (368, 362, 361, 367), (367, 361, 360, 366), (366, 360, 358, 364), (316, 311, 315, 318), (318, 315, 314, 319), (319, 314, 313, 320), (320, 313, 312, 321), (321, 312, 310, 317), (304, 299, 303, 306), (306, 303, 302, 307), (307, 302, 301, 308), (308, 301, 300, 309), (309, 300, 298, 305), (280, 179, 183, 282), (282, 183, 182, 283), (283, 182, 181, 284), (284, 181, 180, 285), (285, 180, 178, 281), (274, 365, 369, 276), (276, 369, 368, 277), (277, 368, 367, 278), (278, 367, 366, 279), (279, 366, 364, 275), (178, 185, 37, 36)])
me_square_circleround.polygons.foreach_set('use_smooth', [True] * 344)
me_square_circleround.polygons.foreach_set('material_index', [1, 1, 1, 1, 1, 1, 1, 1, 1, 1, 1, 1, 1, 1, 1, 1, 0, 1, 1, 1, 1, 1, 1, 0, 1, 1, 1, 1, 1, 1, 1, 0, 0, 0, 0, 0, 0, 0, 0, 0, 0, 0, 0, 0, 1, 0, 0, 0, 0, 1, 0, 1, 0, 0, 0, 0, 1, 0, 0, 0, 1, 0, 0, 1, 0, 0, 0, 0, 0, 1, 0, 0, 0, 0, 0, 1, 0, 1, 0, 0, 0, 0, 0, 0, 0, 1, 0, 0, 0, 0, 0, 0, 0, 0, 0, 0, 0, 1, 0, 0, 0, 0, 0, 1, 0, 0, 0, 1, 0, 1, 0, 0, 0, 0, 0, 1, 0, 0, 0, 0, 0, 0, 0, 0, 0, 0, 1, 1, 0, 1, 1, 0, 1, 0, 1, 1, 1, 1, 1, 1, 1, 1, 1, 1, 1, 1, 1, 1, 1, 1, 1, 1, 1, 1, 1, 1, 1, 1, 0, 1, 1, 1, 1, 0, 0, 0, 0, 0, 1, 0, 0, 1, 0, 1, 1, 0, 1, 1, 1, 1, 1, 1, 0, 1, 1, 1, 1, 1, 1, 1, 1, 1, 1, 1, 1, 1, 1, 1, 1, 1, 1, 1, 1, 1, 1, 1, 1, 1, 1, 1, 1, 1, 1, 1, 1, 1, 1, 1, 1, 1, 1, 1, 1, 1, 1, 1, 1, 1, 1, 1, 1, 1, 1, 1, 1, 1, 1, 1, 1, 1, 1, 1, 1, 1, 1, 1, 1, 1, 1, 1, 1, 1, 1, 1, 1, 1, 1, 1, 1, 1, 1, 1, 1, 1, 1, 1, 1, 1, 1, 1, 1, 1, 1, 1, 1, 1, 1, 1, 1, 1, 1, 1, 1, 1, 1, 1, 1, 1, 1, 1, 1, 1, 1, 1, 1, 1, 1, 1, 1, 1, 1, 1, 1, 1, 1, 1, 1, 1, 1, 1, 1, 1, 1, 1, 1, 1, 1, 1, 1, 1, 1, 1, 1, 1, 1, 1, 1, 1, 1, 1, 1, 1, 1, 1, 1, 1, 1, 1, 1, 1, 1, 1, 1, 1])
_k = set([(0, 1), (0, 18), (1, 2), (2, 3), (3, 4), (4, 5), (5, 6), (6, 7), (7, 8), (8, 9), (9, 10), (10, 11), (11, 12), (12, 13), (13, 14), (14, 15), (15, 16), (16, 34), (17, 32), (17, 165), (18, 19), (19, 20), (20, 21), (21, 22), (22, 23), (23, 24), (24, 25), (25, 26), (26, 27), (27, 28), (28, 29), (29, 30), (30, 31), (31, 34), (32, 33), (33, 53), (35, 55), (35, 144), (35, 161), (36, 37), (36, 57), (37, 38), (38, 39), (39, 40), (40, 41), (41, 42), (42, 43), (43, 44), (44, 45), (45, 46), (46, 47), (47, 48), (48, 49), (49, 50), (50, 51), (51, 52), (52, 90), (53, 54), (54, 84), (55, 91), (55, 159), (56, 91), (56, 92), (56, 172), (57, 58), (58, 59), (59, 60), (60, 61), (61, 79), (62, 63), (62, 93), (63, 64), (64, 65), (65, 66), (66, 67), (67, 68), (68, 69), (69, 70), (70, 71), (71, 72), (72, 73), (73, 74), (74, 75), (75, 76), (76, 77), (77, 78), (78, 143), (79, 80), (80, 81), (81, 82), (82, 83), (83, 86), (84, 85), (85, 118), (86, 87), (87, 88), (88, 89), (89, 90), (92, 144), (92, 174), (93, 111), (111, 112), (112, 113), (113, 114), (114, 115), (115, 116), (116, 117), (117, 120), (118, 177), (119, 152), (119, 161), (119, 166), (120, 121), (121, 122), (122, 123), (123, 124), (124, 125), (125, 143), (126, 127), (126, 175), (127, 128), (128, 129), (129, 130), (130, 131), (131, 132), (132, 133), (133, 134), (134, 135), (135, 136), (136, 137), (137, 138), (138, 139), (139, 140), (140, 141), (141, 142), (142, 162), (145, 159), (145, 172), (152, 153), (152, 159), (153, 160), (158, 161), (158, 174), (159, 161), (160, 172), (160, 173), (162, 163), (163, 164), (164, 165), (166, 173), (172, 174), (173, 174), (175, 176), (176, 177)])
me_square_circleround.attributes.new('sharp_edge', 'BOOLEAN', 'EDGE').data.foreach_set('value', [ (min(e.vertices), max(e.vertices)) in _k for e in me_square_circleround.edges])
_k = {(81, 82): 1.0, (87, 88): 1.0, (42, 43): 1.0, (88, 89): 1.0, (43, 44): 1.0, (44, 45): 1.0, (89, 90): 1.0, (45, 46): 1.0, (57, 58): 1.0, (46, 47): 1.0, (55, 159): 1.0, (145, 159): 1.0, (55, 91): 1.0, (47, 48): 1.0, (58, 59): 1.0, (48, 49): 1.0, (37, 38): 1.0, (49, 50): 1.0, (22, 23): 1.0, (50, 51): 1.0, (36, 57): 1.0, (79, 80): 1.0, (51, 52): 1.0, (38, 39): 1.0, (85, 118): 1.0, (118, 177): 1.0, (16, 34): 1.0, (39, 40): 1.0, (80, 81): 1.0, (83, 86): 1.0, (40, 41): 1.0, (82, 83): 1.0, (86, 87): 1.0, (41, 42): 1.0, (21, 22): 1.0, (13, 14): 1.0, (0, 1): 1.0, (23, 24): 1.0, (14, 15): 1.0, (1, 2): 1.0, (24, 25): 1.0, (15, 16): 1.0, (2, 3): 1.0, (25, 26): 1.0, (28, 29): 1.0, (3, 4): 1.0, (27, 28): 1.0, (145, 172): 1.0, (56, 172): 1.0, (56, 91): 1.0, (4, 5): 1.0, (26, 27): 1.0, (30, 31): 1.0, (5, 6): 1.0, (172, 174): 1.0, (92, 174): 1.0, (56, 92): 1.0, (6, 7): 1.0, (160, 173): 1.0, (17, 32): 1.0, (32, 33): 1.0, (33, 53): 1.0, (53, 54): 1.0, (54, 84): 1.0, (84, 85): 1.0, (7, 8): 1.0, (8, 9): 1.0, (19, 20): 1.0, (9, 10): 1.0, (158, 161): 1.0, (35, 161): 1.0, (35, 144): 1.0, (10, 11): 1.0, (20, 21): 1.0, (11, 12): 1.0, (60, 61): 1.0, (12, 13): 1.0, (117, 120): 1.0, (35, 55): 1.0, (67, 68): 1.0, (29, 30): 1.0, (123, 124): 1.0, (68, 69): 1.0, (124, 125): 1.0, (69, 70): 1.0, (92, 144): 1.0, (70, 71): 1.0, (31, 34): 1.0, (125, 143): 1.0, (71, 72): 1.0, (18, 19): 1.0, (93, 111): 1.0, (72, 73): 1.0, (160, 172): 1.0, (173, 174): 1.0, (73, 74): 1.0, (166, 173): 1.0, (158, 174): 1.0, (74, 75): 1.0, (111, 112): 1.0, (75, 76): 1.0, (62, 63): 1.0, (115, 116): 1.0, (76, 77): 1.0, (63, 64): 1.0, (119, 166): 1.0, (126, 127): 1.0, (127, 128): 1.0, (128, 129): 1.0, (77, 78): 1.0, (64, 65): 1.0, (116, 117): 1.0, (121, 122): 1.0, (65, 66): 1.0, (120, 121): 1.0, (122, 123): 1.0, (66, 67): 1.0, (119, 161): 1.0, (119, 152): 1.0, (152, 159): 1.0, (159, 161): 1.0, (153, 160): 1.0, (141, 142): 1.0, (152, 153): 1.0, (139, 140): 1.0, (140, 141): 1.0, (164, 165): 1.0, (17, 165): 1.0, (113, 114): 1.0, (138, 139): 1.0, (137, 138): 1.0, (114, 115): 1.0, (59, 60): 1.0, (112, 113): 1.0, (129, 130): 1.0, (130, 131): 1.0, (162, 163): 1.0, (131, 132): 1.0, (163, 164): 1.0, (132, 133): 1.0, (133, 134): 1.0, (134, 135): 1.0, (135, 136): 1.0, (136, 137): 1.0, (61, 79): 1.0, (36, 37): 1.0, (78, 143): 1.0, (0, 18): 1.0, (126, 175): 1.0, (62, 93): 1.0, (142, 162): 1.0, (176, 177): 1.0, (175, 176): 1.0, (52, 90): 1.0}
me_square_circleround.attributes.new('crease_edge', 'FLOAT', 'EDGE').data.foreach_set('value', [_k.get((min(e.vertices), max(e.vertices)), 0.0) for e in me_square_circleround.edges])
me_square_circleround.materials.append(mat_prox_alum_052)
me_square_circleround.materials.append(mat_prox_kevlar_052)
me_square_circleround.materials.append(mat_prox_easy_spec_052)
me_square_circleround.materials.append(mat_prox_easy_spec_052)
me_square_circleround.materials.append(mat_prox_soap_050)
me_square_circleround.materials.append(mat_prox_emission_050)
me_square_circleround.use_remesh_preserve_volume = False
me_square_circleround.use_remesh_preserve_attributes = False
me_square_circleround.use_mirror_vertex_groups = False
me_square_circleround.update()

# ---- objects
ob_square_circleround = bpy.data.objects.new('square_circleround', me_square_circleround)

# ---- transforms, parenting, visibility, modifiers, constraints
ob_square_circleround.location = (0.0, 0.0, 0.0)
ob_square_circleround.lineart.crease_threshold = 0.0
_m = ob_square_circleround.modifiers.new('Auto Smooth', 'NODES')
_m.node_group = ng_auto_smooth
_gi = [s.identifier for s in ng_auto_smooth.interface.items_tree if s.item_type == 'SOCKET' and s.in_out == 'INPUT']
_m[_gi[1]] = 1.047  # Angle

# ---- collection membership
col_collection_1.objects.link(ob_square_circleround)

# ---- scene / render settings (as saved in the file)
scene.frame_start = 1; scene.frame_end = 100; scene.frame_set(1)
scene.render.engine = 'CYCLES'
scene.render.image_settings.color_depth = '16'
scene.render.image_settings.compression = 90
scene.render.resolution_x = 1024
scene.render.resolution_y = 1024
scene.render.resolution_percentage = 50
scene.render.dither_intensity = 0.0
scene.render.use_simplify = True
scene.render.use_persistent_data = True
scene.cycles.use_denoising = False
scene.cycles.samples = 100
scene.cycles.sampling_pattern = 'TABULATED_SOBOL'
scene.cycles.light_sampling_threshold = 0.0
scene.cycles.use_adaptive_sampling = False
scene.cycles.use_light_tree = False
scene.cycles.caustics_reflective = False
scene.cycles.caustics_refractive = False
scene.cycles.blur_glossy = 4.0
scene.cycles.max_bounces = 4
scene.cycles.transmission_bounces = 4
scene.cycles.volume_bounces = 2
scene.cycles.transparent_max_bounces = 4
scene.cycles.use_animated_seed = True
scene.cycles.sample_clamp_direct = 4.0
scene.cycles.sample_clamp_indirect = 2.0
scene.cycles.debug_bvh_type = 'STATIC_BVH'
scene.view_settings.view_transform = 'Standard'
bpy.context.view_layer.update()

# ---- added for rendering (the .blend has no active camera): camera
cam_auto = bpy.data.cameras.new('AutoCamera')
cam_auto.lens = 50.0
cam_auto.sensor_width = 36.0
cam_auto.clip_end = 1000.0
ob_auto_camera = bpy.data.objects.new('AutoCamera', cam_auto)
scene.collection.objects.link(ob_auto_camera)
ob_auto_camera.location = (1.00037, -1.20045, 0.834627)
ob_auto_camera.rotation_euler = (1.09748, -7.21219e-08, 0.694738)
scene.camera = ob_auto_camera
bpy.context.view_layer.update()

